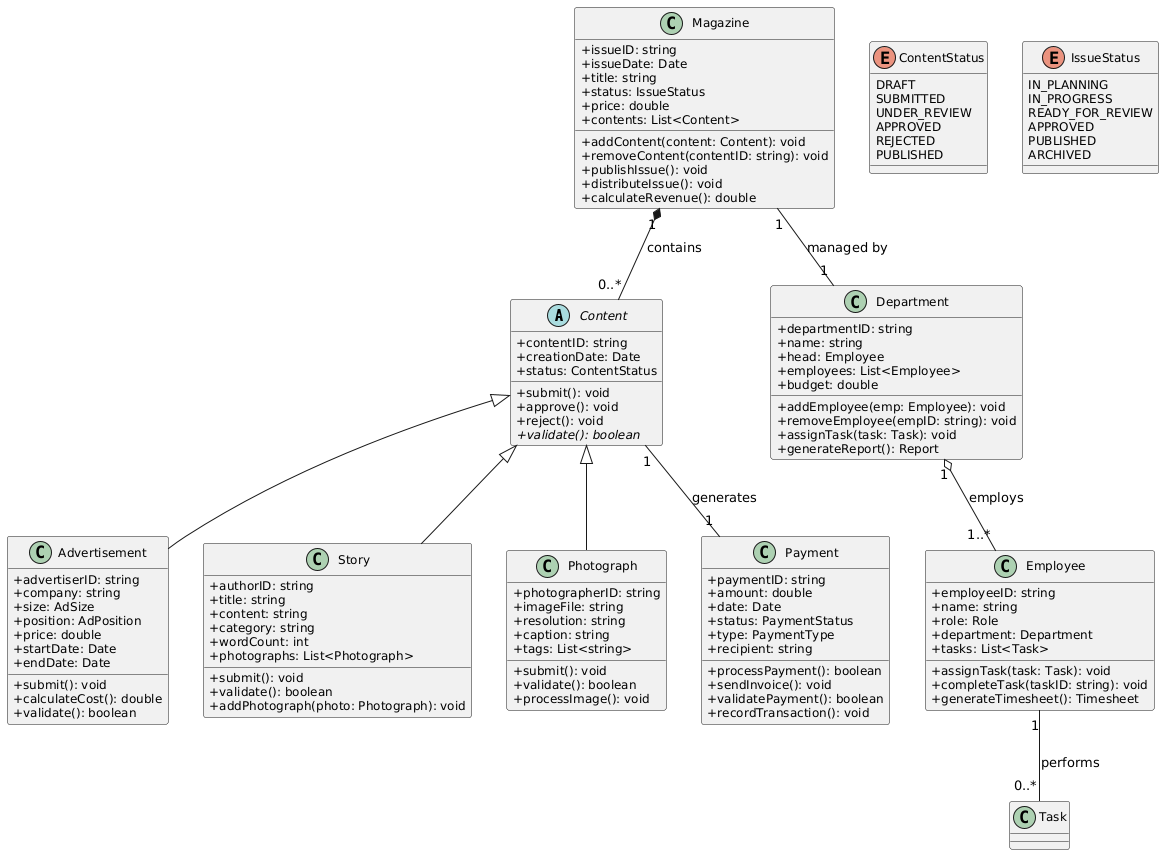

The diagram above was rendered by PlantUML. Its source (embedded in the PNG):
@startuml
skinparam classAttributeIconSize 0
skinparam classFontSize 14
skinparam classAttributeFontSize 12

abstract class Content {
    +contentID: string
    +creationDate: Date
    +status: ContentStatus
    +submit(): void
    +approve(): void
    +reject(): void
    {abstract} +validate(): boolean
}

class Magazine {
    +issueID: string
    +issueDate: Date
    +title: string
    +status: IssueStatus
    +price: double
    +contents: List<Content>
    +addContent(content: Content): void
    +removeContent(contentID: string): void
    +publishIssue(): void
    +distributeIssue(): void
    +calculateRevenue(): double
}

class Advertisement {
    +advertiserID: string
    +company: string
    +size: AdSize
    +position: AdPosition
    +price: double
    +startDate: Date
    +endDate: Date
    +submit(): void
    +calculateCost(): double
    +validate(): boolean
}

class Story {
    +authorID: string
    +title: string
    +content: string
    +category: string
    +wordCount: int
    +photographs: List<Photograph>
    +submit(): void
    +validate(): boolean
    +addPhotograph(photo: Photograph): void
}

class Photograph {
    +photographerID: string
    +imageFile: string
    +resolution: string
    +caption: string
    +tags: List<string>
    +submit(): void
    +validate(): boolean
    +processImage(): void
}

class Payment {
    +paymentID: string
    +amount: double
    +date: Date
    +status: PaymentStatus
    +type: PaymentType
    +recipient: string
    +processPayment(): boolean
    +sendInvoice(): void
    +validatePayment(): boolean
    +recordTransaction(): void
}

class Department {
    +departmentID: string
    +name: string
    +head: Employee
    +employees: List<Employee>
    +budget: double
    +addEmployee(emp: Employee): void
    +removeEmployee(empID: string): void
    +assignTask(task: Task): void
    +generateReport(): Report
}

class Employee {
    +employeeID: string
    +name: string
    +role: Role
    +department: Department
    +tasks: List<Task>
    +assignTask(task: Task): void
    +completeTask(taskID: string): void
    +generateTimesheet(): Timesheet
}

enum ContentStatus {
    DRAFT
    SUBMITTED
    UNDER_REVIEW
    APPROVED
    REJECTED
    PUBLISHED
}

enum IssueStatus {
    IN_PLANNING
    IN_PROGRESS
    READY_FOR_REVIEW
    APPROVED
    PUBLISHED
    ARCHIVED
}

Content <|-- Advertisement
Content <|-- Story
Content <|-- Photograph

Magazine "1" *-- "0..*" Content : contains
Department "1" o-- "1..*" Employee : employs
Employee "1" -- "0..*" Task : performs
Content "1" -- "1" Payment : generates
Magazine "1" -- "1" Department : managed by
@enduml